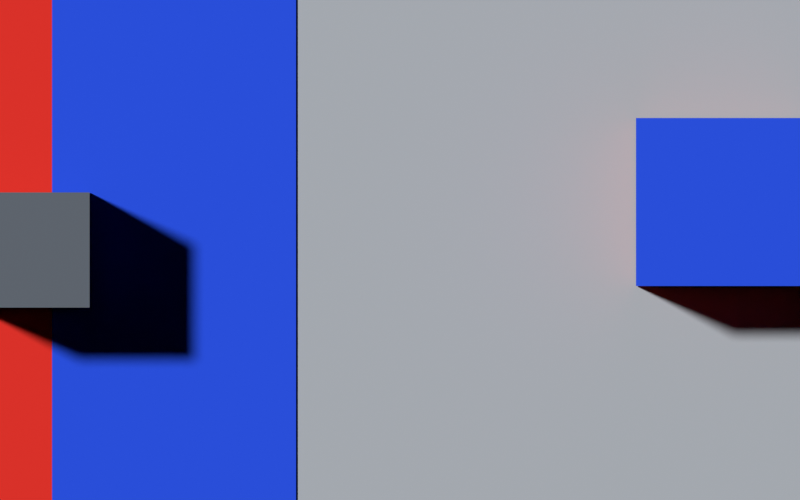 # Source: source-fixture.blend  (saved by Blender 5.2.44; exported with 4.5.12 LTS)
import bpy
from mathutils import Matrix  # noqa: F401  (used for matrix-valued properties, if any)

bpy.ops.wm.read_factory_settings(use_empty=True)
scene = bpy.context.scene
scene.name = 'Scene'

# ---- collections
col_collection = bpy.data.collections.new('Collection'); scene.collection.children.link(col_collection)

# ---- materials (node trees are filled in below, after node groups)
mat_prototype_neutral = bpy.data.materials.new('PROTOTYPE_Neutral')
mat_prototype_selectedsource = bpy.data.materials.new('PROTOTYPE_SelectedSource')
mat_prototype_occludermaterial = bpy.data.materials.new('PROTOTYPE_OccluderMaterial')

# ---- material node trees
mat_prototype_neutral.use_nodes = True; mat_prototype_neutral.node_tree.nodes.clear()
_N = mat_prototype_neutral.node_tree.nodes; _L = mat_prototype_neutral.node_tree.links
n0 = _N.new('ShaderNodeBsdfPrincipled'); n0.name = 'Principled BSDF'; n0.location = (-200, 100)
n0.inputs[0].default_value = (0.43, 0.46, 0.5, 1.0)
n0.inputs[2].default_value = 1.0
n0.inputs[10].default_value = 0.005
n1 = _N.new('ShaderNodeOutputMaterial'); n1.name = 'Material Output'; n1.location = (200, 100)
_L.new(n0.outputs[0], n1.inputs[0])
n1.is_active_output = True
mat_prototype_selectedsource.use_nodes = True; mat_prototype_selectedsource.node_tree.nodes.clear()
_N = mat_prototype_selectedsource.node_tree.nodes; _L = mat_prototype_selectedsource.node_tree.links
n0 = _N.new('ShaderNodeOutputMaterial'); n0.name = 'PROTOTYPE_SourceOutput'; n0.location = (0, 0)
n1 = _N.new('ShaderNodeBsdfPrincipled'); n1.name = 'PROTOTYPE_SourcePrincipled'; n1.location = (0, 0)
n1.inputs[2].default_value = 1.0
n1.inputs[10].default_value = 0.005
n2 = _N.new('ShaderNodeUVMap'); n2.name = 'PROTOTYPE_SelectedUV'; n2.location = (0, 0)
n2.width = 160
n2.uv_map = 'UVMap'
n3 = _N.new('ShaderNodeSeparateXYZ'); n3.name = 'PROTOTYPE_SelectedSeparate'; n3.location = (0, 0)
n4 = _N.new('ShaderNodeValToRGB'); n4.name = 'PROTOTYPE_SelectedField'; n4.location = (0, 0)
n4.color_ramp.interpolation = 'CONSTANT'
while len(n4.color_ramp.elements) > 1: n4.color_ramp.elements.remove(n4.color_ramp.elements[-1])
n4.color_ramp.elements[0].position = 0.48; n4.color_ramp.elements[0].color = (0.82, 0.025, 0.015, 1.0)
_e = n4.color_ramp.elements.new(0.52); _e.color = (0.015, 0.08, 0.82, 1.0)
_L.new(n2.outputs[0], n3.inputs[0])
_L.new(n3.outputs[0], n4.inputs[0])
_L.new(n4.outputs[0], n1.inputs[0])
_L.new(n1.outputs[0], n0.inputs[0])
n0.is_active_output = True
mat_prototype_occludermaterial.use_nodes = True; mat_prototype_occludermaterial.node_tree.nodes.clear()
_N = mat_prototype_occludermaterial.node_tree.nodes; _L = mat_prototype_occludermaterial.node_tree.links
n0 = _N.new('ShaderNodeBsdfPrincipled'); n0.name = 'Principled BSDF'; n0.location = (-200, 100)
n0.inputs[0].default_value = (0.12, 0.14, 0.17, 1.0)
n0.inputs[2].default_value = 1.0
n0.inputs[10].default_value = 0.005
n1 = _N.new('ShaderNodeOutputMaterial'); n1.name = 'Material Output'; n1.location = (200, 100)
_L.new(n0.outputs[0], n1.inputs[0])
n1.is_active_output = True

# ---- world
world_prototype_world = bpy.data.worlds.new('PROTOTYPE_World'); scene.world = world_prototype_world
world_prototype_world.use_nodes = True; world_prototype_world.node_tree.nodes.clear()
_N = world_prototype_world.node_tree.nodes; _L = world_prototype_world.node_tree.links
n0 = _N.new('ShaderNodeBackground'); n0.name = 'Background'; n0.location = (-200, 100)
n0.inputs[0].default_value = (0.04, 0.045, 0.055, 1.0)
n0.inputs[1].default_value = 0.0
n1 = _N.new('ShaderNodeOutputWorld'); n1.name = 'World Output'; n1.location = (200, 100)
_L.new(n0.outputs[0], n1.inputs[0])
n1.is_active_output = True

# ---- cameras
cam_prototype_camera = bpy.data.cameras.new('PROTOTYPE_Camera')
cam_prototype_camera.type = 'ORTHO'
cam_prototype_camera.ortho_scale = 5.0

# ---- lights
light_prototype_sun = bpy.data.lights.new('PROTOTYPE_Sun', 'SUN')
light_prototype_sun.angle = 0.06981
light_prototype_sun.energy = 3.0

# ---- meshes
me_prototype_floor_mesh = bpy.data.meshes.new('PROTOTYPE_Floor.Mesh')
me_prototype_floor_mesh.from_pydata([(-4.0, -2.5, 0.0), (4.0, -2.5, 0.0), (4.0, 2.5, 0.0), (-4.0, 2.5, 0.0)], [], [(0, 1, 2, 3)])
_uv = me_prototype_floor_mesh.uv_layers.new(name='UVMap')
_uv.uv.foreach_set('vector', [0.0, 0.0, 1.0, 0.0, 1.0, 1.0, 0.0, 1.0])
me_prototype_floor_mesh.materials.append(mat_prototype_neutral)
me_prototype_floor_mesh.update()
me_prototype_selectedreceiver_mesh = bpy.data.meshes.new('PROTOTYPE_SelectedReceiver.Mesh')
me_prototype_selectedreceiver_mesh.from_pydata([(-3.85, -1.6, 0.025), (-0.65, -1.6, 0.025), (-0.65, 1.6, 0.025), (-3.85, 1.6, 0.025)], [], [(0, 1, 2, 3)])
_uv = me_prototype_selectedreceiver_mesh.uv_layers.new(name='UVMap')
_uv.uv.foreach_set('vector', [0.0, 0.0, 1.0, 0.0, 1.0, 1.0, 0.0, 1.0])
me_prototype_selectedreceiver_mesh.materials.append(mat_prototype_selectedsource)
me_prototype_selectedreceiver_mesh.update()
me_prototype_occluder_mesh = bpy.data.meshes.new('PROTOTYPE_Occluder.Mesh')
me_prototype_occluder_mesh.from_pydata([(-0.36, -0.36, -0.675), (-0.36, -0.36, 0.675), (-0.36, 0.36, -0.675), (-0.36, 0.36, 0.675), (0.36, -0.36, -0.675), (0.36, -0.36, 0.675), (0.36, 0.36, -0.675), (0.36, 0.36, 0.675)], [], [(0, 1, 3, 2), (2, 3, 7, 6), (6, 7, 5, 4), (4, 5, 1, 0), (2, 6, 4, 0), (7, 3, 1, 5)])
_uv = me_prototype_occluder_mesh.uv_layers.new(name='UVMap')
_uv.uv.foreach_set('vector', [0.375, 0.0, 0.625, 0.0, 0.625, 0.25, 0.375, 0.25, 0.375, 0.25, 0.625, 0.25, 0.625, 0.5, 0.375, 0.5, 0.375, 0.5, 0.625, 0.5, 0.625, 0.75, 0.375, 0.75, 0.375, 0.75, 0.625, 0.75, 0.625, 1.0, 0.375, 1.0, 0.125, 0.5, 0.375, 0.5, 0.375, 0.75, 0.125, 0.75, 0.625, 0.5, 0.875, 0.5, 0.875, 0.75, 0.625, 0.75])
me_prototype_occluder_mesh.materials.append(mat_prototype_occludermaterial)
me_prototype_occluder_mesh.update()
me_prototype_selectedcaster_mesh = bpy.data.meshes.new('PROTOTYPE_SelectedCaster.Mesh')
me_prototype_selectedcaster_mesh.from_pydata([(-0.525, -0.525, -0.625), (-0.525, -0.525, 0.625), (-0.525, 0.525, -0.625), (-0.525, 0.525, 0.625), (0.525, -0.525, -0.625), (0.525, -0.525, 0.625), (0.525, 0.525, -0.625), (0.525, 0.525, 0.625)], [], [(0, 1, 3, 2), (2, 3, 7, 6), (6, 7, 5, 4), (4, 5, 1, 0), (2, 6, 4, 0), (7, 3, 1, 5)])
_uv = me_prototype_selectedcaster_mesh.uv_layers.new(name='UVMap')
_uv.uv.foreach_set('vector', [0.375, 0.0, 0.625, 0.0, 0.625, 0.25, 0.375, 0.25, 0.375, 0.25, 0.625, 0.25, 0.625, 0.5, 0.375, 0.5, 0.375, 0.5, 0.625, 0.5, 0.625, 0.75, 0.375, 0.75, 0.375, 0.75, 0.625, 0.75, 0.625, 1.0, 0.375, 1.0, 0.125, 0.5, 0.375, 0.5, 0.375, 0.75, 0.125, 0.75, 0.625, 0.5, 0.875, 0.5, 0.875, 0.75, 0.625, 0.75])
me_prototype_selectedcaster_mesh.materials.append(mat_prototype_selectedsource)
me_prototype_selectedcaster_mesh.update()

# ---- objects
ob_prototype_floor = bpy.data.objects.new('PROTOTYPE_Floor', me_prototype_floor_mesh)
ob_prototype_selectedreceiver = bpy.data.objects.new('PROTOTYPE_SelectedReceiver', me_prototype_selectedreceiver_mesh)
ob_prototype_camera = bpy.data.objects.new('PROTOTYPE_Camera', cam_prototype_camera)
ob_prototype_sun = bpy.data.objects.new('PROTOTYPE_Sun', light_prototype_sun)
ob_prototype_occluder = bpy.data.objects.new('PROTOTYPE_Occluder', me_prototype_occluder_mesh)
ob_prototype_selectedcaster = bpy.data.objects.new('PROTOTYPE_SelectedCaster', me_prototype_selectedcaster_mesh)

# ---- transforms, parenting, visibility, modifiers, constraints
ob_prototype_floor.location = (0.0, 0.0, 0.0)
ob_prototype_selectedreceiver.location = (0.0, 0.0, 0.0)
ob_prototype_camera.location = (0.0, 0.0, 10.0)
ob_prototype_sun.location = (0.0, 0.0, 0.0)
ob_prototype_sun.rotation_euler = (0.4925, -4.923e-08, -2.034)
ob_prototype_occluder.location = (-2.3, 0.0, 0.72)
ob_prototype_selectedcaster.location = (2.0, 0.3, 0.65)

# ---- collection membership
scene.collection.objects.link(ob_prototype_floor)
scene.collection.objects.link(ob_prototype_selectedreceiver)
scene.collection.objects.link(ob_prototype_camera)
scene.collection.objects.link(ob_prototype_sun)
col_collection.objects.link(ob_prototype_occluder)
col_collection.objects.link(ob_prototype_selectedcaster)

# ---- scene / render settings (as saved in the file)
scene.camera = ob_prototype_camera
scene.frame_start = 1; scene.frame_end = 250; scene.frame_set(1)
scene.render.engine = 'BLENDER_EEVEE_NEXT'
scene.render.resolution_x = 800
scene.render.resolution_y = 500
scene.render.bake_bias = 0.0
scene.render.bake_samples = 0
scene.render.compositor_device = 'GPU'
scene.eevee.use_volume_custom_range = False
scene.eevee.fast_gi_thickness_near = 0.1
scene.eevee.fast_gi_thickness_far = 0.0
scene.eevee.ray_tracing_options.screen_trace_thickness = 0.1
scene.view_settings.view_transform = 'Standard'
bpy.context.view_layer.update()
